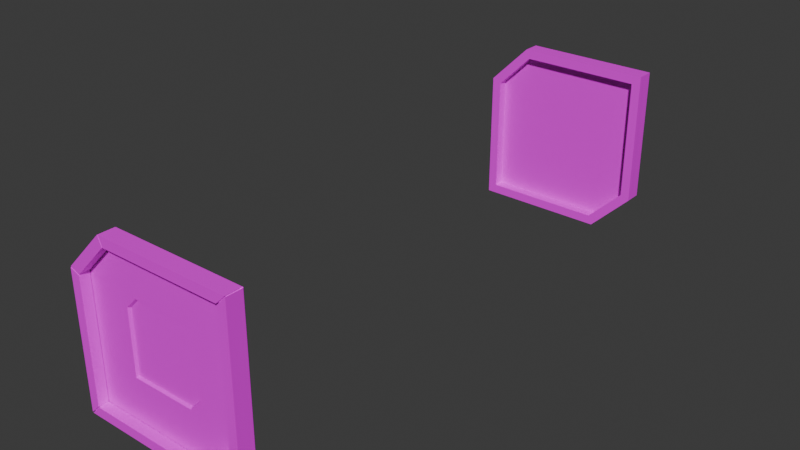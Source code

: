 # Source: painting_square_cut_corners.blend  (saved by Blender 5.0.119; exported with 4.5.12 LTS)
import bpy
from mathutils import Matrix  # noqa: F401  (used for matrix-valued properties, if any)

bpy.ops.wm.read_factory_settings(use_empty=True)
scene = bpy.context.scene
scene.name = 'Scene'

# ---- collections
col_collection = bpy.data.collections.new('Collection'); scene.collection.children.link(col_collection)

# ---- images (referenced by path relative to the original .blend; pixels are not part of the script)
import os
ASSET_DIR = os.environ.get("B2B_ASSET_DIR", "")  # directory of the original .blend (textures are referenced by path, not embedded)
HERE = os.path.dirname(os.path.abspath(__file__))  # packed textures are extracted next to this script under _unpacked/

def load_image(name, relpath, width, height, colorspace="sRGB"):
    """Load a texture the original file referenced (path relative to the .blend, or extracted next to this script)."""
    p = next((c for c in (os.path.join(HERE, relpath), os.path.join(ASSET_DIR, relpath)) if relpath and os.path.exists(c)), "")
    if p:
        img = bpy.data.images.load(p, check_existing=True)
        img.name = name
    else:  # same state as the original file: an image datablock whose file is absent (Cycles renders it pink)
        img = bpy.data.images.new(name, width, height)
        img.source = "FILE"
        img.filepath = "//" + (relpath or name)
    img.colorspace_settings.name = colorspace
    return img
img_ambient_occlusion = load_image('Ambient Occlusion', 'painting_square_cut_corners_occlusion.png', 1024, 1024, 'Non-Color')
img_normals2 = load_image('Normals2', 'painting_square_normals.png', 1024, 1024, 'sRGB')

# ---- materials (node trees are filled in below, after node groups)
mat_frame = bpy.data.materials.new('Frame')
mat_frame.alpha_threshold = 0.0
mat_frame.use_backface_culling_lightprobe_volume = False
mat_frame.roughness = 0.5
mat_frame.line_color = (0.0, 0.0, 0.0, 1.0)

# ---- material node trees
mat_frame.use_nodes = True; mat_frame.node_tree.nodes.clear()
_N = mat_frame.node_tree.nodes; _L = mat_frame.node_tree.links
n0 = _N.new('ShaderNodeOutputMaterial'); n0.name = 'Material Output'; n0.location = (200, 100)
n1 = _N.new('ShaderNodeBsdfPrincipled'); n1.name = 'Principled BSDF'; n1.location = (-200, 100)
n2 = _N.new('ShaderNodeTexImage'); n2.name = 'Image Texture'; n2.location = (-496, 116)
n2.image = img_ambient_occlusion
n3 = _N.new('ShaderNodeTexImage'); n3.name = 'Image Texture.001'; n3.location = (-497, -169)
n3.image = img_normals2
n4 = _N.new('ShaderNodeTexCoord'); n4.name = 'Texture Coordinate'; n4.location = (-732, 60)
_L.new(n1.outputs[0], n0.inputs[0])
_L.new(n4.outputs[2], n2.inputs[0])
_L.new(n4.outputs[2], n3.inputs[0])
_L.new(n2.outputs[0], n1.inputs[0])
n0.is_active_output = True

# ---- world
world_world = bpy.data.worlds.new('World'); scene.world = world_world
world_world.use_nodes = True; world_world.node_tree.nodes.clear()
_N = world_world.node_tree.nodes; _L = world_world.node_tree.links
n0 = _N.new('ShaderNodeOutputWorld'); n0.name = 'World Output'; n0.location = (200, 100)
n1 = _N.new('ShaderNodeBackground'); n1.name = 'Background'; n1.location = (-200, 100)
n1.inputs[0].default_value = (0.05088, 0.05088, 0.05088, 1.0)
_L.new(n1.outputs[0], n0.inputs[0])
n0.is_active_output = True
world_world.color = (0.05088, 0.05088, 0.05088)
world_world.sun_shadow_jitter_overblur = 0.0

# ---- meshes
me_cube_001 = bpy.data.meshes.new('Cube.001')
me_cube_001.from_pydata([(-0.3, 0.03, -0.3), (0.3, 0.03, 0.3), (-0.2679, -0.03, -0.2679), (0.2679, -0.03, 0.2679), (-0.3, 0.03, 0.1605), (-0.1605, 0.03, 0.3), (0.3, 0.03, -0.1605), (0.1605, 0.03, -0.3), (-0.1472, -0.03, 0.2679), (-0.2679, -0.03, 0.1472), (0.1472, -0.03, -0.2679), (0.2679, -0.03, -0.1472), (-0.3, -0.03, 0.1605), (-0.1605, -0.03, 0.3), (0.3, -0.03, -0.1605), (0.1605, -0.03, -0.3), (0.3, -0.03, 0.3), (-0.3, -0.03, -0.3), (-0.127, 0.005814, 0.08885), (-0.08885, 0.005814, 0.127), (0.127, 0.005814, -0.08885), (0.08885, 0.005814, -0.127), (0.127, 0.005814, 0.127), (-0.127, 0.005814, -0.127), (-0.2679, 0.005814, 0.1472), (-0.1472, 0.005814, 0.2679), (0.2679, 0.005814, -0.1472), (0.1472, 0.005814, -0.2679), (0.2679, 0.005814, 0.2679), (-0.2679, 0.005814, -0.2679)], [], [(13, 5, 4, 12), (15, 7, 6, 14), (1, 5, 13, 16), (17, 12, 4, 0), (0, 4, 5, 1, 6, 7), (0, 7, 15, 17), (6, 1, 16, 14), (11, 3, 28, 26), (9, 8, 13, 12), (11, 10, 15, 14), (8, 3, 16, 13), (2, 9, 12, 17), (10, 2, 17, 15), (3, 11, 14, 16), (19, 18, 23, 21, 20, 22), (9, 2, 29, 24), (10, 11, 26, 27), (2, 10, 27, 29), (3, 8, 25, 28), (8, 9, 24, 25), (18, 19, 25, 24), (20, 21, 27, 26), (19, 22, 28, 25), (23, 18, 24, 29), (21, 23, 29, 27), (22, 20, 26, 28)])
_uv = me_cube_001.uv_layers.new(name='UVMap')
_uv.uv.foreach_set('vector', [0.6885, 0.7733, 0.6357, 0.7733, 0.6357, 0.5998, 0.6885, 0.5998, 0.701, 0.7717, 0.7538, 0.7717, 0.7538, 0.9452, 0.701, 0.9452, 0.4338, 0.2464, 0.0287, 0.2464, 0.0287, 0.1936, 0.4338, 0.1936, 0.4358, 0.06544, 0.0307, 0.06544, 0.0307, 0.01266, 0.4358, 0.01266, 0.6633, 0.1349, 0.8196, 0.1349, 0.867, 0.1823, 0.867, 0.3387, 0.7106, 0.3387, 0.6633, 0.2913, 0.7577, 0.9474, 0.7577, 0.5422, 0.8105, 0.5422, 0.8105, 0.9474, 0.9911, 0.5393, 0.9911, 0.9444, 0.9383, 0.9444, 0.9383, 0.5393, 0.91, 0.551, 0.91, 0.9162, 0.8785, 0.9162, 0.8785, 0.551, 0.7167, 0.6115, 0.7167, 0.7616, 0.6885, 0.7733, 0.6885, 0.5998, 0.6728, 0.9335, 0.6728, 0.7834, 0.701, 0.7717, 0.701, 0.9452, 0.04041, 0.1653, 0.4055, 0.1653, 0.4338, 0.1936, 0.0287, 0.1936, 0.4075, 0.09372, 0.04241, 0.09372, 0.0307, 0.06544, 0.4358, 0.06544, 0.8388, 0.554, 0.8388, 0.9191, 0.8105, 0.9474, 0.8105, 0.5422, 0.91, 0.9162, 0.91, 0.551, 0.9383, 0.5393, 0.9383, 0.9444, 0.102, 0.9857, 0.01235, 0.8961, 0.01235, 0.3893, 0.5191, 0.3893, 0.6087, 0.4789, 0.6087, 0.9857, 0.04241, 0.09372, 0.4075, 0.09372, 0.4075, 0.1252, 0.04241, 0.1252, 0.6728, 0.7834, 0.6728, 0.9335, 0.6412, 0.9335, 0.6412, 0.7834, 0.8388, 0.9191, 0.8388, 0.554, 0.8703, 0.554, 0.8703, 0.9191, 0.4055, 0.1653, 0.04041, 0.1653, 0.04041, 0.1338, 0.4055, 0.1338, 0.7167, 0.7616, 0.7167, 0.6115, 0.7482, 0.6115, 0.7482, 0.7616, 0.6524, 0.314, 0.686, 0.3476, 0.6347, 0.4715, 0.5285, 0.3653, 0.8759, 0.1577, 0.8423, 0.1241, 0.8936, 0.0002133, 0.9998, 0.1064, 0.686, 0.3476, 0.8759, 0.3476, 0.9998, 0.4715, 0.6347, 0.4715, 0.6524, 0.1241, 0.6524, 0.314, 0.5285, 0.3653, 0.5285, 0.0002133, 0.8423, 0.1241, 0.6524, 0.1241, 0.5285, 0.0002133, 0.8936, 0.0002133, 0.8759, 0.3476, 0.8759, 0.1577, 0.9998, 0.1064, 0.9998, 0.4715])
me_cube_001.materials.append(mat_frame)
me_cube_001.update()
me_cube_003 = bpy.data.meshes.new('Cube.003')
me_cube_003.from_pydata([(-0.1497, 0.002128, 0.27), (-0.1469, 0.002128, 0.2712), (-0.1493, 0.002123, 0.2726), (-0.2712, 0.002128, 0.1469), (-0.27, 0.002128, 0.1497), (-0.2726, 0.002123, 0.1493), (0.1574, 0.01813, -0.2964), (0.1602, 0.01813, -0.2952), (0.1586, 0.01922, -0.2953), (0.2952, 0.01813, -0.1602), (0.2964, 0.01813, -0.1574), (0.2953, 0.01922, -0.1586), (-0.127, 0.005814, 0.08885), (-0.08885, 0.005814, 0.127), (0.127, 0.005814, -0.08885), (0.08885, 0.005814, -0.127), (0.127, 0.005814, 0.127), (-0.127, 0.005814, -0.127), (0.2777, 0.005854, -0.1528), (0.2796, 0.003952, -0.1536), (-0.1536, 0.003952, 0.2796), (-0.1528, 0.005854, 0.2777), (-0.2777, 0.005854, 0.1528), (-0.2796, 0.003952, 0.1536), (-0.2944, 0.03, -0.2944), (-0.1574, 0.01813, 0.2964), (0.2944, 0.03, 0.2944), (-0.1602, 0.01813, 0.2952), (-0.2944, 0.03, 0.1582), (-0.1586, 0.01922, 0.2953), (-0.1582, 0.03, 0.2944), (-0.2952, 0.01813, 0.1602), (0.2944, 0.03, -0.1582), (-0.2964, 0.01813, 0.1574), (0.1582, 0.03, -0.2944), (-0.2953, 0.01922, 0.1586), (0.2963, 0.01812, 0.2946), (-0.266, 0.005814, 0.1464), (-0.1464, 0.005814, 0.266), (0.2946, 0.01812, 0.2963), (0.2954, 0.01905, 0.2954), (0.266, 0.005814, -0.1464), (0.1464, 0.005814, -0.266), (-0.2963, 0.01812, -0.2946), (0.266, 0.005814, 0.266), (-0.2946, 0.01812, -0.2963), (-0.2954, 0.01905, -0.2954), (-0.266, 0.005814, -0.266), (0.1528, 0.005854, -0.2777), (0.1536, 0.003952, -0.2796), (0.2777, 0.005854, 0.2777), (0.2796, 0.003952, 0.2796), (-0.2796, 0.003952, -0.2796), (-0.2777, 0.005854, -0.2777), (-0.1229, 0.01505, 0.08596), (-0.08596, 0.01505, 0.1229), (0.1229, 0.01505, -0.08596), (0.08596, 0.01505, -0.1229), (0.1229, 0.01505, 0.1229), (-0.1229, 0.01505, -0.1229), (-0.2656, -0.03, -0.2679), (-0.2679, -0.03, -0.2656), (0.2656, -0.03, 0.2679), (0.2679, -0.03, 0.2656), (-0.1487, -0.03, 0.2664), (-0.1451, -0.03, 0.2679), (-0.2679, -0.03, 0.1451), (-0.2664, -0.03, 0.1487), (0.1487, -0.03, -0.2664), (0.1451, -0.03, -0.2679), (0.2679, -0.03, -0.1451), (0.2664, -0.03, -0.1487), (-0.2985, -0.03, 0.162), (-0.3, -0.03, 0.1584), (-0.1584, -0.03, 0.3), (-0.162, -0.03, 0.2985), (0.2985, -0.03, -0.162), (0.3, -0.03, -0.1584), (0.1584, -0.03, -0.3), (0.162, -0.03, -0.2985), (0.3, -0.03, 0.2978), (0.2978, -0.03, 0.3), (-0.3, -0.03, -0.2978), (-0.2978, -0.03, -0.3), (-0.2978, 0.02439, -0.3), (-0.3, 0.02439, -0.2978), (-0.2988, 0.02557, -0.2988), (0.2978, 0.02439, 0.3), (0.3, 0.02439, 0.2978), (0.2988, 0.02557, 0.2988), (-0.3, 0.02439, 0.1584), (-0.2985, 0.02439, 0.162), (-0.2986, 0.02578, 0.1599), (-0.162, 0.02439, 0.2985), (-0.1584, 0.02439, 0.3), (-0.1599, 0.02578, 0.2986), (0.3, 0.02439, -0.1584), (0.2985, 0.02439, -0.162), (0.2986, 0.02578, -0.1599), (0.162, 0.02439, -0.2985), (0.1584, 0.02439, -0.3), (0.1599, 0.02578, -0.2986), (-0.2664, 0.003991, 0.1487), (-0.2679, 0.003991, 0.1451), (-0.2697, 0.003985, 0.1482), (-0.1451, 0.003991, 0.2679), (-0.1487, 0.003991, 0.2664), (-0.1482, 0.003985, 0.2697), (0.2664, 0.003991, -0.1487), (0.2679, 0.003991, -0.1451), (0.2697, 0.003985, -0.1482), (0.1451, 0.003991, -0.2679), (0.1487, 0.003991, -0.2664), (0.1482, 0.003985, -0.2697), (0.2679, 0.003991, 0.2656), (0.2656, 0.003991, 0.2679), (0.2693, 0.003986, 0.2693), (-0.2679, 0.003991, -0.2656), (-0.2656, 0.003991, -0.2679), (-0.2693, 0.003986, -0.2693), (0.2726, 0.002123, -0.1493), (0.27, 0.002128, -0.1497), (0.2712, 0.002128, -0.1469), (0.1493, 0.002123, -0.2726), (0.1469, 0.002128, -0.2712), (0.1497, 0.002128, -0.27), (0.2723, 0.002121, 0.2723), (0.2711, 0.002125, 0.2694), (0.2694, 0.002125, 0.2711), (-0.2723, 0.002121, -0.2723), (-0.2711, 0.002125, -0.2694), (-0.2694, 0.002125, -0.2711), (-0.2952, -0.02453, 0.1602), (-0.2964, -0.02453, 0.1574), (-0.2712, -0.02453, 0.1469), (-0.27, -0.02453, 0.1497), (-0.1497, -0.02453, 0.27), (-0.1469, -0.02453, 0.2712), (-0.1574, -0.02453, 0.2964), (-0.1602, -0.02453, 0.2952), (0.2952, -0.02453, -0.1602), (0.2964, -0.02453, -0.1574), (0.2712, -0.02453, -0.1469), (0.27, -0.02453, -0.1497), (0.1497, -0.02453, -0.27), (0.1469, -0.02453, -0.2712), (0.1574, -0.02453, -0.2964), (0.1602, -0.02453, -0.2952), (0.2694, -0.02454, 0.2711), (0.2711, -0.02454, 0.2694), (0.2963, -0.02454, 0.2946), (0.2946, -0.02454, 0.2963), (-0.2963, -0.02454, -0.2946), (-0.2946, -0.02454, -0.2963), (-0.2694, -0.02454, -0.2711), (-0.2711, -0.02454, -0.2694)], [], [(42, 47, 53, 48), (154, 131, 130, 155), (1, 137, 136, 0), (140, 9, 10, 141), (7, 147, 146, 6), (149, 150, 151, 148), (137, 138, 139, 136), (16, 13, 55, 58), (38, 44, 50, 21), (37, 38, 21, 22), (50, 18, 19, 51), (48, 53, 52, 49), (53, 22, 23, 52), (21, 50, 51, 20), (18, 48, 49, 19), (47, 37, 22, 53), (41, 42, 48, 18), (142, 122, 121, 143), (22, 21, 20, 23), (127, 149, 148, 128), (134, 3, 4, 135), (39, 151, 150, 36), (132, 31, 33, 133), (153, 154, 155, 152), (141, 142, 143, 140), (133, 134, 135, 132), (130, 131, 129), (24, 28, 30, 26, 32, 34), (124, 125, 123), (1, 0, 2), (7, 6, 8), (10, 9, 11), (27, 25, 29), (33, 31, 35), (39, 36, 40), (45, 43, 46), (124, 145, 144, 125), (44, 41, 18, 50), (12, 13, 38, 37), (27, 139, 138, 25), (17, 12, 37, 47), (152, 43, 45, 153), (145, 146, 147, 144), (13, 16, 44, 38), (14, 15, 42, 41), (127, 128, 126), (16, 14, 41, 44), (121, 122, 120), (4, 3, 5), (15, 17, 47, 42), (55, 54, 59, 57, 56, 58), (13, 12, 54, 55), (14, 16, 58, 56), (12, 17, 59, 54), (15, 14, 56, 57), (17, 15, 57, 59), (112, 113, 123, 125), (81, 62, 148, 151), (68, 112, 125, 144), (85, 86, 46, 43), (111, 69, 145, 124), (113, 111, 124, 123), (63, 80, 150, 149), (62, 115, 128, 148), (86, 84, 45, 46), (109, 110, 120, 122), (114, 63, 149, 127), (79, 68, 144, 147), (117, 61, 155, 130), (110, 108, 121, 120), (60, 118, 131, 154), (106, 107, 2, 0), (69, 78, 146, 145), (102, 67, 135, 4), (66, 103, 3, 134), (107, 105, 1, 2), (71, 76, 140, 143), (64, 106, 0, 136), (103, 104, 5, 3), (105, 65, 137, 1), (77, 70, 142, 141), (74, 94, 25, 138), (104, 102, 4, 5), (93, 75, 139, 27), (100, 101, 8, 6), (75, 64, 136, 139), (66, 61, 117, 103), (61, 66, 73, 82), (60, 69, 111, 118), (69, 60, 83, 78), (62, 65, 105, 115), (63, 70, 77, 80), (65, 62, 81, 74), (70, 63, 114, 109), (64, 67, 102, 106), (67, 64, 75, 72), (68, 71, 108, 112), (71, 68, 79, 76), (75, 93, 91, 72), (82, 73, 90, 85), (87, 94, 74, 81), (79, 99, 97, 76), (96, 88, 80, 77), (84, 100, 78, 83), (101, 100, 84, 86, 24, 34), (28, 24, 86, 85, 90, 92), (89, 88, 96, 98, 32, 26), (26, 30, 95, 94, 87, 89), (30, 28, 92, 91, 93, 95), (34, 32, 98, 97, 99, 101), (107, 106, 102, 104, 23, 20), (104, 103, 117, 119, 52, 23), (116, 115, 105, 107, 20, 51), (110, 109, 114, 116, 51, 19), (113, 112, 108, 110, 19, 49), (119, 118, 111, 113, 49, 52), (89, 87, 39, 40), (70, 109, 122, 142), (116, 114, 127, 126), (108, 71, 143, 121), (83, 60, 154, 153), (88, 89, 40, 36), (115, 116, 126, 128), (92, 90, 33, 35), (61, 82, 152, 155), (119, 117, 130, 129), (82, 85, 43, 152), (91, 92, 35, 31), (84, 83, 153, 45), (118, 119, 129, 131), (95, 93, 27, 29), (99, 79, 147, 7), (78, 100, 6, 146), (73, 66, 134, 133), (94, 95, 29, 25), (72, 91, 31, 132), (98, 96, 10, 11), (90, 73, 133, 33), (67, 72, 132, 135), (76, 97, 9, 140), (97, 98, 11, 9), (96, 77, 141, 10), (65, 74, 138, 137), (101, 99, 7, 8), (87, 81, 151, 39), (80, 88, 36, 150)])
_uv = me_cube_003.uv_layers.new(name='UVMap')
_uv.uv.foreach_set('vector', [0.893, 0.001817, 0.5301, 0.001817, 0.5301, 0.001817, 0.893, 0.001817, 0.8388, 0.9171, 0.8687, 0.9171, 0.8687, 0.9191, 0.8388, 0.9191, 0.04225, 0.1354, 0.04226, 0.1653, 0.04041, 0.1653, 0.04041, 0.1354, 0.701, 0.9434, 0.7489, 0.9434, 0.7489, 0.9452, 0.7007, 0.9451, 0.7626, 0.5422, 0.8108, 0.5424, 0.8105, 0.5441, 0.7626, 0.5441, 0.4055, 0.1653, 0.4333, 0.1931, 0.4319, 0.1936, 0.4036, 0.1653, 0.04226, 0.1653, 0.03054, 0.1936, 0.02883, 0.1933, 0.04041, 0.1653, 0.8759, 0.3476, 0.686, 0.3476, 0.686, 0.3476, 0.8759, 0.3476, 0.6353, 0.4699, 0.9982, 0.4699, 0.9982, 0.4699, 0.6353, 0.4699, 0.5301, 0.3647, 0.6353, 0.4699, 0.6353, 0.4699, 0.5301, 0.3647, 0.8785, 0.9146, 0.8785, 0.5517, 0.8801, 0.551, 0.8801, 0.9162, 0.8703, 0.5546, 0.8703, 0.9175, 0.8687, 0.9191, 0.8687, 0.554, 0.4059, 0.1252, 0.04307, 0.1252, 0.04241, 0.1236, 0.4075, 0.1236, 0.04108, 0.1338, 0.4039, 0.1338, 0.4055, 0.1354, 0.04041, 0.1354, 0.6412, 0.9328, 0.6412, 0.784, 0.6428, 0.7834, 0.6428, 0.9335, 0.5301, 0.001817, 0.5301, 0.3647, 0.5301, 0.3647, 0.5301, 0.001817, 0.9982, 0.107, 0.893, 0.001817, 0.893, 0.001817, 0.9982, 0.107, 0.6728, 0.9335, 0.6428, 0.9335, 0.6428, 0.9317, 0.6728, 0.9317, 0.7482, 0.6122, 0.7482, 0.761, 0.7466, 0.7616, 0.7466, 0.6115, 0.4055, 0.1354, 0.4055, 0.1653, 0.4036, 0.1653, 0.4036, 0.1354, 0.04425, 0.09372, 0.04425, 0.1236, 0.04241, 0.1236, 0.04241, 0.09372, 0.4319, 0.2415, 0.4319, 0.1936, 0.4333, 0.1931, 0.4338, 0.2415, 0.03083, 0.06577, 0.0307, 0.01759, 0.03254, 0.01759, 0.03254, 0.06544, 0.8105, 0.9454, 0.8388, 0.9171, 0.8388, 0.9191, 0.811, 0.9469, 0.7007, 0.9451, 0.6728, 0.9335, 0.6728, 0.9317, 0.701, 0.9434, 0.03254, 0.06544, 0.04425, 0.09372, 0.04241, 0.09372, 0.03083, 0.06577, 0.8687, 0.9191, 0.8687, 0.9171, 0.8687, 0.9191, 0.6652, 0.1368, 0.8188, 0.1368, 0.8651, 0.1831, 0.8651, 0.3368, 0.7114, 0.3368, 0.6652, 0.2905, 0.8687, 0.5558, 0.8687, 0.554, 0.8687, 0.554, 0.04225, 0.1354, 0.04041, 0.1354, 0.04041, 0.1354, 0.7626, 0.5422, 0.7626, 0.5441, 0.762, 0.5428, 0.7489, 0.9452, 0.7489, 0.9434, 0.7489, 0.9447, 0.02877, 0.2416, 0.03054, 0.2415, 0.0292, 0.2427, 0.03254, 0.01759, 0.0307, 0.01759, 0.0312, 0.01698, 0.9861, 0.9444, 0.9861, 0.9425, 0.9861, 0.9434, 0.7626, 0.9454, 0.7626, 0.9474, 0.7621, 0.9463, 0.8687, 0.5558, 0.8388, 0.5558, 0.8388, 0.554, 0.8687, 0.554, 0.9982, 0.4699, 0.9982, 0.107, 0.9982, 0.107, 0.9982, 0.4699, 0.6524, 0.314, 0.686, 0.3476, 0.6353, 0.4699, 0.5301, 0.3647, 0.02877, 0.2416, 0.02883, 0.1933, 0.03054, 0.1936, 0.03054, 0.2415, 0.6524, 0.1241, 0.6524, 0.314, 0.5301, 0.3647, 0.5301, 0.001817, 0.811, 0.9469, 0.7626, 0.9474, 0.7626, 0.9454, 0.8105, 0.9454, 0.8388, 0.5558, 0.8105, 0.5441, 0.8108, 0.5424, 0.8388, 0.554, 0.686, 0.3476, 0.8759, 0.3476, 0.9982, 0.4699, 0.6353, 0.4699, 0.8759, 0.1577, 0.8423, 0.1241, 0.893, 0.001817, 0.9982, 0.107, 0.4055, 0.1354, 0.4036, 0.1354, 0.4055, 0.1354, 0.8759, 0.3476, 0.8759, 0.1577, 0.9982, 0.107, 0.9982, 0.4699, 0.8801, 0.551, 0.8801, 0.5529, 0.8801, 0.551, 0.04241, 0.1236, 0.04425, 0.1236, 0.04241, 0.1236, 0.8423, 0.1241, 0.6524, 0.1241, 0.5301, 0.001817, 0.893, 0.001817, 0.102, 0.9857, 0.01235, 0.8961, 0.01235, 0.3893, 0.5191, 0.3893, 0.6087, 0.4789, 0.6087, 0.9857, 0.686, 0.3476, 0.6524, 0.314, 0.6524, 0.314, 0.686, 0.3476, 0.8759, 0.1577, 0.8759, 0.3476, 0.8759, 0.3476, 0.8759, 0.1577, 0.6524, 0.314, 0.6524, 0.1241, 0.6524, 0.1241, 0.6524, 0.314, 0.8423, 0.1241, 0.8759, 0.1577, 0.8759, 0.1577, 0.8423, 0.1241, 0.6524, 0.1241, 0.8423, 0.1241, 0.8423, 0.1241, 0.6524, 0.1241, 0.6428, 0.7852, 0.6428, 0.7834, 0.6428, 0.7834, 0.6428, 0.7852, 0.4319, 0.1936, 0.4036, 0.1653, 0.4036, 0.1653, 0.4319, 0.1936, 0.6728, 0.7852, 0.6428, 0.7852, 0.6428, 0.7852, 0.6728, 0.7852, 0.4339, 0.01759, 0.4348, 0.01655, 0.4348, 0.01655, 0.4339, 0.01759, 0.8687, 0.5558, 0.8388, 0.5558, 0.8388, 0.5558, 0.8687, 0.5558, 0.8687, 0.554, 0.8687, 0.5558, 0.8687, 0.5558, 0.8687, 0.554, 0.91, 0.9142, 0.9383, 0.9425, 0.9383, 0.9425, 0.91, 0.9142, 0.4036, 0.1653, 0.4036, 0.1354, 0.4036, 0.1354, 0.4036, 0.1653, 0.7621, 0.9463, 0.7626, 0.9454, 0.7626, 0.9454, 0.7621, 0.9463, 0.8801, 0.5529, 0.8801, 0.551, 0.8801, 0.551, 0.8801, 0.5529, 0.8801, 0.9142, 0.91, 0.9142, 0.91, 0.9142, 0.8801, 0.9142, 0.701, 0.7735, 0.6728, 0.7852, 0.6728, 0.7852, 0.701, 0.7735, 0.4056, 0.1236, 0.4056, 0.09372, 0.4056, 0.09372, 0.4056, 0.1236, 0.6428, 0.9335, 0.6428, 0.9317, 0.6428, 0.9317, 0.6428, 0.9335, 0.8388, 0.9171, 0.8687, 0.9171, 0.8687, 0.9171, 0.8388, 0.9171, 0.7466, 0.7598, 0.7466, 0.7616, 0.7466, 0.7616, 0.7466, 0.7598, 0.8388, 0.5558, 0.8105, 0.5441, 0.8105, 0.5441, 0.8388, 0.5558, 0.7466, 0.6133, 0.7167, 0.6133, 0.7167, 0.6133, 0.7466, 0.6133, 0.04425, 0.09372, 0.04425, 0.1236, 0.04425, 0.1236, 0.04425, 0.09372, 0.04041, 0.1354, 0.04225, 0.1354, 0.04225, 0.1354, 0.04041, 0.1354, 0.6728, 0.9317, 0.701, 0.9434, 0.701, 0.9434, 0.6728, 0.9317, 0.7167, 0.7598, 0.7466, 0.7598, 0.7466, 0.7598, 0.7167, 0.7598, 0.04425, 0.1236, 0.04241, 0.1236, 0.04241, 0.1236, 0.04425, 0.1236, 0.04225, 0.1354, 0.04226, 0.1653, 0.04226, 0.1653, 0.04225, 0.1354, 0.9383, 0.5412, 0.91, 0.5529, 0.91, 0.5529, 0.9383, 0.5412, 0.03054, 0.1936, 0.03054, 0.2415, 0.03054, 0.2415, 0.03054, 0.1936, 0.7466, 0.6115, 0.7466, 0.6133, 0.7466, 0.6133, 0.7466, 0.6115, 0.6406, 0.7715, 0.6885, 0.7715, 0.6885, 0.7715, 0.6406, 0.7715, 0.7626, 0.5441, 0.762, 0.5428, 0.762, 0.5428, 0.7626, 0.5441, 0.6885, 0.7715, 0.7167, 0.7598, 0.7167, 0.7598, 0.6885, 0.7715, 0.04425, 0.09372, 0.4056, 0.09372, 0.4056, 0.1236, 0.04425, 0.1236, 0.4056, 0.09372, 0.04425, 0.09372, 0.03254, 0.06544, 0.4339, 0.06544, 0.8388, 0.9171, 0.8388, 0.5558, 0.8687, 0.5558, 0.8687, 0.9171, 0.8388, 0.5558, 0.8388, 0.9171, 0.8105, 0.9454, 0.8105, 0.5441, 0.4036, 0.1653, 0.04226, 0.1653, 0.04225, 0.1354, 0.4036, 0.1354, 0.91, 0.9142, 0.91, 0.5529, 0.9383, 0.5412, 0.9383, 0.9425, 0.04226, 0.1653, 0.4036, 0.1653, 0.4319, 0.1936, 0.03054, 0.1936, 0.91, 0.5529, 0.91, 0.9142, 0.8801, 0.9142, 0.8801, 0.5529, 0.7167, 0.7598, 0.7167, 0.6133, 0.7466, 0.6133, 0.7466, 0.7598, 0.7167, 0.6133, 0.7167, 0.7598, 0.6885, 0.7715, 0.6885, 0.6016, 0.6728, 0.7852, 0.6728, 0.9317, 0.6428, 0.9317, 0.6428, 0.7852, 0.6728, 0.9317, 0.6728, 0.7852, 0.701, 0.7735, 0.701, 0.9434, 0.6885, 0.7715, 0.6406, 0.7715, 0.6406, 0.6016, 0.6885, 0.6016, 0.4339, 0.06544, 0.03254, 0.06544, 0.03254, 0.01759, 0.4339, 0.01759, 0.4319, 0.2415, 0.03054, 0.2415, 0.03054, 0.1936, 0.4319, 0.1936, 0.701, 0.7735, 0.7489, 0.7735, 0.7489, 0.9434, 0.701, 0.9434, 0.9861, 0.5412, 0.9861, 0.9425, 0.9383, 0.9425, 0.9383, 0.5412, 0.7626, 0.9454, 0.7626, 0.5441, 0.8105, 0.5441, 0.8105, 0.9454, 0.762, 0.5428, 0.7626, 0.5441, 0.7626, 0.9454, 0.7621, 0.9463, 0.7577, 0.9424, 0.7577, 0.5443, 0.03274, 0.01266, 0.4309, 0.01266, 0.4348, 0.01655, 0.4339, 0.01759, 0.03254, 0.01759, 0.0312, 0.01698, 0.8666, 0.3383, 0.8662, 0.3387, 0.7113, 0.3387, 0.7108, 0.3382, 0.7114, 0.3368, 0.8651, 0.3368, 0.4289, 0.2464, 0.03074, 0.2464, 0.0292, 0.2427, 0.03054, 0.2415, 0.4319, 0.2415, 0.4328, 0.2425, 0.6357, 0.7713, 0.6357, 0.6018, 0.6394, 0.6003, 0.6406, 0.6016, 0.6406, 0.7715, 0.6394, 0.7728, 0.6652, 0.2905, 0.7114, 0.3368, 0.7108, 0.3382, 0.7101, 0.3382, 0.6638, 0.2918, 0.6637, 0.2911, 0.7466, 0.7616, 0.7466, 0.7598, 0.7466, 0.6133, 0.7466, 0.6115, 0.7466, 0.6115, 0.7466, 0.7616, 0.04241, 0.1236, 0.04425, 0.1236, 0.4056, 0.1236, 0.4075, 0.1236, 0.4075, 0.1236, 0.04241, 0.1236, 0.4055, 0.1354, 0.4036, 0.1354, 0.04225, 0.1354, 0.04041, 0.1354, 0.04041, 0.1354, 0.4055, 0.1354, 0.8801, 0.551, 0.8801, 0.5529, 0.8801, 0.9142, 0.8801, 0.9162, 0.8801, 0.9162, 0.8801, 0.551, 0.6428, 0.7834, 0.6428, 0.7852, 0.6428, 0.9317, 0.6428, 0.9335, 0.6428, 0.9335, 0.6428, 0.7834, 0.8687, 0.9191, 0.8687, 0.9171, 0.8687, 0.5558, 0.8687, 0.554, 0.8687, 0.554, 0.8687, 0.9191, 0.4328, 0.2425, 0.4319, 0.2415, 0.4319, 0.2415, 0.4328, 0.2425, 0.91, 0.5529, 0.8801, 0.5529, 0.8801, 0.5529, 0.91, 0.5529, 0.8801, 0.9162, 0.8801, 0.9142, 0.8801, 0.9142, 0.8801, 0.9162, 0.6428, 0.9317, 0.6728, 0.9317, 0.6728, 0.9317, 0.6428, 0.9317, 0.8105, 0.9454, 0.8388, 0.9171, 0.8388, 0.9171, 0.8105, 0.9454, 0.8662, 0.3387, 0.8666, 0.3383, 0.8666, 0.3383, 0.8662, 0.3387, 0.4036, 0.1354, 0.4055, 0.1354, 0.4055, 0.1354, 0.4036, 0.1354, 0.0312, 0.01698, 0.03254, 0.01759, 0.03254, 0.01759, 0.0312, 0.01698, 0.4056, 0.09372, 0.4339, 0.06544, 0.4339, 0.06544, 0.4056, 0.09372, 0.4075, 0.1236, 0.4056, 0.1236, 0.4056, 0.1236, 0.4075, 0.1236, 0.4339, 0.06544, 0.4339, 0.01759, 0.4339, 0.01759, 0.4339, 0.06544, 0.6406, 0.6016, 0.6394, 0.6003, 0.6394, 0.6003, 0.6406, 0.6016, 0.7626, 0.9454, 0.8105, 0.9454, 0.8105, 0.9454, 0.7626, 0.9454, 0.8687, 0.9171, 0.8687, 0.9191, 0.8687, 0.9191, 0.8687, 0.9171, 0.6394, 0.7728, 0.6406, 0.7715, 0.6406, 0.7715, 0.6394, 0.7728, 0.7489, 0.7735, 0.701, 0.7735, 0.701, 0.7735, 0.7489, 0.7735, 0.8105, 0.5441, 0.7626, 0.5441, 0.7626, 0.5441, 0.8105, 0.5441, 0.03254, 0.06544, 0.04425, 0.09372, 0.04425, 0.09372, 0.03254, 0.06544, 0.03054, 0.2415, 0.0292, 0.2427, 0.0292, 0.2427, 0.03054, 0.2415, 0.6885, 0.6016, 0.6406, 0.6016, 0.6406, 0.6016, 0.6885, 0.6016, 0.7108, 0.3382, 0.7113, 0.3387, 0.7113, 0.3387, 0.7108, 0.3382, 0.03254, 0.01759, 0.03254, 0.06544, 0.03254, 0.06544, 0.03254, 0.01759, 0.7167, 0.6133, 0.6885, 0.6016, 0.6885, 0.6016, 0.7167, 0.6133, 0.701, 0.9434, 0.7489, 0.9434, 0.7489, 0.9434, 0.701, 0.9434, 0.7101, 0.3382, 0.7108, 0.3382, 0.7108, 0.3382, 0.7101, 0.3382, 0.9861, 0.5412, 0.9383, 0.5412, 0.9383, 0.5412, 0.9861, 0.5412, 0.04226, 0.1653, 0.03054, 0.1936, 0.03054, 0.1936, 0.04226, 0.1653, 0.6637, 0.2911, 0.6638, 0.2918, 0.6638, 0.2918, 0.6637, 0.2911, 0.4319, 0.2415, 0.4319, 0.1936, 0.4319, 0.1936, 0.4319, 0.2415, 0.9383, 0.9425, 0.9861, 0.9425, 0.9861, 0.9425, 0.9383, 0.9425])
me_cube_003.materials.append(mat_frame)
me_cube_003.update()

# ---- objects
ob_square_cut_corners_painting = bpy.data.objects.new('Square Cut Corners Painting', me_cube_001)
ob_square_cut_corners_painting_details = bpy.data.objects.new('Square Cut Corners Painting Details', me_cube_003)

# ---- transforms, parenting, visibility, modifiers, constraints
ob_square_cut_corners_painting.location = (0.0, 0.0, 0.0)
ob_square_cut_corners_painting_details.location = (0.0, -1.865, 0.0)

# ---- collection membership
col_collection.objects.link(ob_square_cut_corners_painting)
col_collection.objects.link(ob_square_cut_corners_painting_details)

# ---- scene / render settings (as saved in the file)
scene.frame_start = 1; scene.frame_end = 250; scene.frame_set(1)
scene.render.engine = 'CYCLES'
scene.render.bake_bias = 0.0
scene.render.bake_samples = 0
scene.cycles.samples = 2000
scene.cycles.sampling_pattern = 'TABULATED_SOBOL'
scene.cycles.adaptive_threshold = 0.001
scene.cycles.bake_type = 'AO'
scene.eevee.use_volume_custom_range = False
scene.eevee.use_raytracing = True
bpy.context.view_layer.update()

# ---- added for rendering (the .blend has no active camera and no usable light): camera, sun
cam_auto = bpy.data.cameras.new('AutoCamera')
cam_auto.lens = 50.0
cam_auto.sensor_width = 36.0
cam_auto.clip_end = 1000.0
ob_auto_camera = bpy.data.objects.new('AutoCamera', cam_auto)
scene.collection.objects.link(ob_auto_camera)
ob_auto_camera.location = (1.94624, -3.26789, 1.55699)
ob_auto_camera.rotation_euler = (1.09748, -7.21219e-08, 0.694738)
scene.camera = ob_auto_camera
light_auto_sun = bpy.data.lights.new('AutoSun', 'SUN')
light_auto_sun.energy = 3.0
light_auto_sun.angle = 0.0523599
ob_auto_sun = bpy.data.objects.new('AutoSun', light_auto_sun)
scene.collection.objects.link(ob_auto_sun)
ob_auto_sun.rotation_euler = (0.872665, 0.174533, 0.523599)
bpy.context.view_layer.update()
